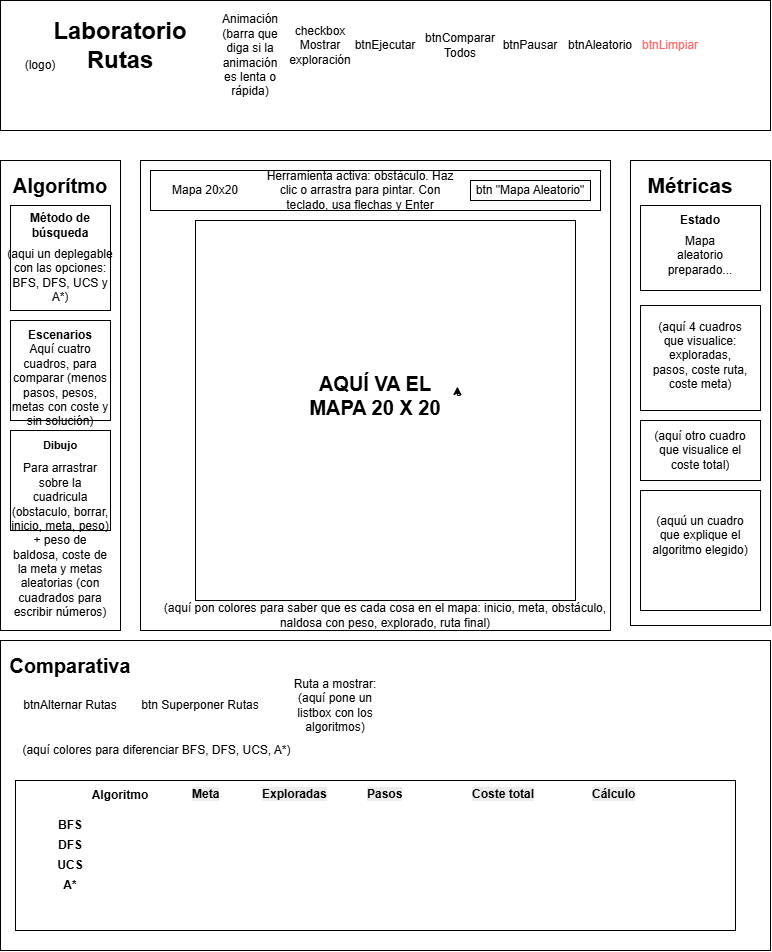

The diagram above was exported from draw.io. Its source (the exported page's mxGraphModel, read from the mxfile embedded in the PNG):
<mxGraphModel dx="1414" dy="743" grid="1" gridSize="10" guides="1" tooltips="1" connect="1" arrows="1" fold="1" page="1" pageScale="1" pageWidth="827" pageHeight="1169" math="0" shadow="0">
  <root>
    <mxCell id="0" />
    <mxCell id="1" parent="0" />
    <mxCell id="JG8l7FwAm5bGvi8mvllI-1" parent="1" style="whiteSpace=wrap;html=1;aspect=fixed;" value="" vertex="1">
      <mxGeometry height="470" width="470" x="160" y="200" as="geometry" />
    </mxCell>
    <mxCell id="JG8l7FwAm5bGvi8mvllI-2" parent="1" style="rounded=0;whiteSpace=wrap;html=1;" value="" vertex="1">
      <mxGeometry height="465" width="140" x="650" y="200" as="geometry" />
    </mxCell>
    <mxCell id="JG8l7FwAm5bGvi8mvllI-3" parent="1" style="rounded=0;whiteSpace=wrap;html=1;" value="" vertex="1">
      <mxGeometry height="470" width="120" x="20" y="200" as="geometry" />
    </mxCell>
    <mxCell id="JG8l7FwAm5bGvi8mvllI-4" parent="1" style="rounded=0;whiteSpace=wrap;html=1;" value="" vertex="1">
      <mxGeometry height="130" width="770" x="20" y="40" as="geometry" />
    </mxCell>
    <mxCell id="JG8l7FwAm5bGvi8mvllI-5" parent="1" style="text;html=1;whiteSpace=wrap;strokeColor=none;fillColor=none;align=center;verticalAlign=middle;rounded=0;" value="&lt;b&gt;&lt;font style=&quot;font-size: 24px;&quot;&gt;Laboratorio Rutas&lt;/font&gt;&lt;/b&gt;" vertex="1">
      <mxGeometry height="30" width="120" x="80" y="70" as="geometry" />
    </mxCell>
    <mxCell id="JG8l7FwAm5bGvi8mvllI-6" parent="1" style="text;html=1;whiteSpace=wrap;strokeColor=none;fillColor=none;align=center;verticalAlign=middle;rounded=0;" value="(logo)" vertex="1">
      <mxGeometry height="30" width="60" x="30" y="90" as="geometry" />
    </mxCell>
    <mxCell id="JG8l7FwAm5bGvi8mvllI-7" parent="1" style="text;html=1;whiteSpace=wrap;strokeColor=none;fillColor=none;align=center;verticalAlign=middle;rounded=0;" value="&lt;b&gt;&lt;font style=&quot;font-size: 21px;&quot;&gt;Métricas&lt;/font&gt;&lt;/b&gt;" vertex="1">
      <mxGeometry height="30" width="60" x="680" y="210" as="geometry" />
    </mxCell>
    <mxCell id="JG8l7FwAm5bGvi8mvllI-8" parent="1" style="rounded=0;whiteSpace=wrap;html=1;" value="" vertex="1">
      <mxGeometry height="40" width="450" x="170" y="210" as="geometry" />
    </mxCell>
    <mxCell id="JG8l7FwAm5bGvi8mvllI-9" parent="1" style="text;html=1;whiteSpace=wrap;strokeColor=none;fillColor=none;align=center;verticalAlign=middle;rounded=0;" value="Mapa 20x20" vertex="1">
      <mxGeometry height="30" width="90" x="180" y="215" as="geometry" />
    </mxCell>
    <mxCell id="JG8l7FwAm5bGvi8mvllI-10" parent="1" style="text;html=1;whiteSpace=wrap;strokeColor=none;fillColor=none;align=center;verticalAlign=middle;rounded=0;" value="Herramienta activa: obstáculo. Haz clic o arrastra para pintar. Con teclado, usa flechas y Enter" vertex="1">
      <mxGeometry height="30" width="200" x="280" y="215" as="geometry" />
    </mxCell>
    <mxCell id="JG8l7FwAm5bGvi8mvllI-11" parent="1" style="rounded=0;whiteSpace=wrap;html=1;" value="btn &quot;Mapa Aleatorio&quot;" vertex="1">
      <mxGeometry height="20" width="120" x="490" y="220" as="geometry" />
    </mxCell>
    <mxCell id="JG8l7FwAm5bGvi8mvllI-12" parent="1" style="text;html=1;whiteSpace=wrap;strokeColor=none;fillColor=none;align=center;verticalAlign=middle;rounded=0;" value="&lt;b&gt;&lt;font style=&quot;font-size: 20px;&quot;&gt;Algorítmo&lt;/font&gt;&lt;/b&gt;" vertex="1">
      <mxGeometry height="30" width="100" x="30" y="210" as="geometry" />
    </mxCell>
    <mxCell id="JG8l7FwAm5bGvi8mvllI-13" parent="1" style="rounded=0;whiteSpace=wrap;html=1;" value="" vertex="1">
      <mxGeometry height="105" width="100" x="30" y="245" as="geometry" />
    </mxCell>
    <mxCell id="JG8l7FwAm5bGvi8mvllI-14" parent="1" style="text;html=1;whiteSpace=wrap;strokeColor=none;fillColor=none;align=center;verticalAlign=middle;rounded=0;" value="&lt;b&gt;Método de búsqueda&lt;/b&gt;" vertex="1">
      <mxGeometry height="30" width="100" x="30" y="250" as="geometry" />
    </mxCell>
    <mxCell id="JG8l7FwAm5bGvi8mvllI-16" parent="1" style="text;html=1;whiteSpace=wrap;strokeColor=none;fillColor=none;align=center;verticalAlign=middle;rounded=0;" value="(aqui un deplegable con las opciones: BFS, DFS, UCS y A*)" vertex="1">
      <mxGeometry height="70" width="110" x="25" y="280" as="geometry" />
    </mxCell>
    <mxCell id="JG8l7FwAm5bGvi8mvllI-17" parent="1" style="whiteSpace=wrap;html=1;aspect=fixed;" value="" vertex="1">
      <mxGeometry height="100" width="100" x="30" y="360" as="geometry" />
    </mxCell>
    <mxCell id="JG8l7FwAm5bGvi8mvllI-18" parent="1" style="text;html=1;whiteSpace=wrap;strokeColor=none;fillColor=none;align=center;verticalAlign=middle;rounded=0;" value="&lt;b&gt;Escenarios&lt;/b&gt;" vertex="1">
      <mxGeometry height="30" width="60" x="50" y="360" as="geometry" />
    </mxCell>
    <mxCell id="JG8l7FwAm5bGvi8mvllI-20" parent="1" style="text;html=1;whiteSpace=wrap;strokeColor=none;fillColor=none;align=center;verticalAlign=middle;rounded=0;" value="Aquí cuatro cuadros, para comparar (menos pasos, pesos, metas con coste y sin solución)" vertex="1">
      <mxGeometry height="30" width="110" x="25" y="410" as="geometry" />
    </mxCell>
    <mxCell id="JG8l7FwAm5bGvi8mvllI-21" parent="1" style="whiteSpace=wrap;html=1;aspect=fixed;" value="" vertex="1">
      <mxGeometry height="380" width="380" x="215" y="260" as="geometry" />
    </mxCell>
    <mxCell id="JG8l7FwAm5bGvi8mvllI-22" parent="1" style="whiteSpace=wrap;html=1;aspect=fixed;" value="" vertex="1">
      <mxGeometry height="100" width="100" x="30" y="470" as="geometry" />
    </mxCell>
    <mxCell id="JG8l7FwAm5bGvi8mvllI-23" parent="1" style="text;html=1;whiteSpace=wrap;strokeColor=none;fillColor=none;align=center;verticalAlign=middle;rounded=0;" value="&lt;b&gt;&lt;font style=&quot;font-size: 11px;&quot;&gt;Dibujo&lt;/font&gt;&lt;/b&gt;" vertex="1">
      <mxGeometry height="30" width="60" x="50" y="470" as="geometry" />
    </mxCell>
    <mxCell id="JG8l7FwAm5bGvi8mvllI-24" parent="1" style="text;html=1;whiteSpace=wrap;strokeColor=none;fillColor=none;align=center;verticalAlign=middle;rounded=0;" value="Para arrastrar sobre la cuadricula (obstaculo, borrar, inicio, meta, peso) + peso de baldosa, coste de la meta y metas aleatorias (con cuadrados para escribir números)" vertex="1">
      <mxGeometry height="20" width="100" x="30" y="570" as="geometry" />
    </mxCell>
    <mxCell id="JG8l7FwAm5bGvi8mvllI-25" parent="1" style="text;html=1;whiteSpace=wrap;strokeColor=none;fillColor=none;align=center;verticalAlign=middle;rounded=0;" value="&lt;b&gt;&lt;font style=&quot;font-size: 20px;&quot;&gt;AQUÍ VA EL MAPA 20 X 20&lt;/font&gt;&lt;/b&gt;" vertex="1">
      <mxGeometry height="140" width="170" x="310" y="365" as="geometry" />
    </mxCell>
    <mxCell id="JG8l7FwAm5bGvi8mvllI-26" parent="1" style="text;html=1;whiteSpace=wrap;strokeColor=none;fillColor=none;align=center;verticalAlign=middle;rounded=0;" value="&lt;span style=&quot;color: rgb(255, 102, 102);&quot;&gt;btnLimpiar&lt;/span&gt;" vertex="1">
      <mxGeometry height="30" width="60" x="660" y="70" as="geometry" />
    </mxCell>
    <mxCell id="JG8l7FwAm5bGvi8mvllI-27" parent="1" style="text;html=1;whiteSpace=wrap;strokeColor=none;fillColor=none;align=center;verticalAlign=middle;rounded=0;" value="btnAleatorio" vertex="1">
      <mxGeometry height="30" width="60" x="590" y="70" as="geometry" />
    </mxCell>
    <mxCell id="JG8l7FwAm5bGvi8mvllI-28" parent="1" style="text;html=1;whiteSpace=wrap;strokeColor=none;fillColor=none;align=center;verticalAlign=middle;rounded=0;" value="btnPausar" vertex="1">
      <mxGeometry height="30" width="60" x="520" y="70" as="geometry" />
    </mxCell>
    <mxCell id="JG8l7FwAm5bGvi8mvllI-29" parent="1" style="text;html=1;whiteSpace=wrap;strokeColor=none;fillColor=none;align=center;verticalAlign=middle;rounded=0;" value="btnComparar Todos" vertex="1">
      <mxGeometry height="30" width="60" x="450" y="70" as="geometry" />
    </mxCell>
    <mxCell id="JG8l7FwAm5bGvi8mvllI-30" parent="1" style="text;html=1;whiteSpace=wrap;strokeColor=none;fillColor=none;align=center;verticalAlign=middle;rounded=0;" value="btnEjecutar" vertex="1">
      <mxGeometry height="30" width="60" x="375" y="70" as="geometry" />
    </mxCell>
    <mxCell id="JG8l7FwAm5bGvi8mvllI-31" parent="1" style="text;html=1;whiteSpace=wrap;strokeColor=none;fillColor=none;align=center;verticalAlign=middle;rounded=0;" value="checkbox Mostrar exploración" vertex="1">
      <mxGeometry height="30" width="60" x="310" y="70" as="geometry" />
    </mxCell>
    <mxCell id="JG8l7FwAm5bGvi8mvllI-32" parent="1" style="text;html=1;whiteSpace=wrap;strokeColor=none;fillColor=none;align=center;verticalAlign=middle;rounded=0;" value="Animación (barra que diga si la animación es lenta o rápida)" vertex="1">
      <mxGeometry height="30" width="60" x="240" y="80" as="geometry" />
    </mxCell>
    <mxCell id="JG8l7FwAm5bGvi8mvllI-33" parent="1" style="rounded=0;whiteSpace=wrap;html=1;" value="" vertex="1">
      <mxGeometry height="85" width="120" x="660" y="245" as="geometry" />
    </mxCell>
    <mxCell id="JG8l7FwAm5bGvi8mvllI-34" parent="1" style="text;html=1;whiteSpace=wrap;strokeColor=none;fillColor=none;align=center;verticalAlign=middle;rounded=0;" value="&lt;b&gt;Estado&lt;/b&gt;" vertex="1">
      <mxGeometry height="30" width="60" x="690" y="245" as="geometry" />
    </mxCell>
    <mxCell id="JG8l7FwAm5bGvi8mvllI-35" parent="1" style="text;html=1;whiteSpace=wrap;strokeColor=none;fillColor=none;align=center;verticalAlign=middle;rounded=0;" value="Mapa aleatorio preparado..." vertex="1">
      <mxGeometry height="30" width="60" x="690" y="280" as="geometry" />
    </mxCell>
    <mxCell id="JG8l7FwAm5bGvi8mvllI-36" parent="1" style="rounded=0;whiteSpace=wrap;html=1;" value="" vertex="1">
      <mxGeometry height="105" width="120" x="660" y="345" as="geometry" />
    </mxCell>
    <mxCell id="JG8l7FwAm5bGvi8mvllI-37" parent="1" style="text;html=1;whiteSpace=wrap;strokeColor=none;fillColor=none;align=center;verticalAlign=middle;rounded=0;" value="(aquí 4 cuadros que visualice: exploradas, pasos, coste ruta, coste meta)" vertex="1">
      <mxGeometry height="30" width="100" x="670" y="380" as="geometry" />
    </mxCell>
    <mxCell id="JG8l7FwAm5bGvi8mvllI-39" parent="1" style="rounded=0;whiteSpace=wrap;html=1;" value="" vertex="1">
      <mxGeometry height="60" width="120" x="660" y="460" as="geometry" />
    </mxCell>
    <mxCell id="JG8l7FwAm5bGvi8mvllI-42" parent="1" style="text;html=1;whiteSpace=wrap;strokeColor=none;fillColor=none;align=center;verticalAlign=middle;rounded=0;" value="(aquí otro cuadro que visualice el coste total)" vertex="1">
      <mxGeometry height="30" width="100" x="670" y="475" as="geometry" />
    </mxCell>
    <mxCell id="JG8l7FwAm5bGvi8mvllI-43" edge="1" parent="1" source="JG8l7FwAm5bGvi8mvllI-25" style="edgeStyle=orthogonalEdgeStyle;rounded=0;orthogonalLoop=1;jettySize=auto;html=1;innerLoopWaypoints=1;exitX=1;exitY=0.5;exitDx=0;exitDy=0;entryX=0.982;entryY=0.436;entryDx=0;entryDy=0;entryPerimeter=0;" target="JG8l7FwAm5bGvi8mvllI-25">
      <mxGeometry relative="1" as="geometry" />
    </mxCell>
    <mxCell id="JG8l7FwAm5bGvi8mvllI-44" parent="1" style="rounded=0;whiteSpace=wrap;html=1;" value="" vertex="1">
      <mxGeometry height="120" width="120" x="660" y="530" as="geometry" />
    </mxCell>
    <mxCell id="JG8l7FwAm5bGvi8mvllI-45" parent="1" style="text;html=1;whiteSpace=wrap;strokeColor=none;fillColor=none;align=center;verticalAlign=middle;rounded=0;" value="(aquú un cuadro que explique el algoritmo elegido)" vertex="1">
      <mxGeometry height="30" width="100" x="670" y="560" as="geometry" />
    </mxCell>
    <mxCell id="JG8l7FwAm5bGvi8mvllI-46" parent="1" style="text;html=1;whiteSpace=wrap;strokeColor=none;fillColor=none;align=center;verticalAlign=middle;rounded=0;" value="(aquí pon colores para saber que es cada cosa en el mapa: inicio, meta, obstáculo, naldosa con peso, explorado, ruta final)" vertex="1">
      <mxGeometry height="30" width="450" x="180" y="640" as="geometry" />
    </mxCell>
    <mxCell id="JG8l7FwAm5bGvi8mvllI-47" parent="1" style="rounded=0;whiteSpace=wrap;html=1;" value="" vertex="1">
      <mxGeometry height="310" width="770" x="20" y="680" as="geometry" />
    </mxCell>
    <mxCell id="JG8l7FwAm5bGvi8mvllI-48" parent="1" style="text;html=1;whiteSpace=wrap;strokeColor=none;fillColor=none;align=center;verticalAlign=middle;rounded=0;" value="&lt;b&gt;&lt;font style=&quot;font-size: 20px;&quot;&gt;Comparativa&lt;/font&gt;&lt;/b&gt;" vertex="1">
      <mxGeometry height="30" width="60" x="60" y="690" as="geometry" />
    </mxCell>
    <mxCell id="JG8l7FwAm5bGvi8mvllI-49" parent="1" style="text;html=1;whiteSpace=wrap;strokeColor=none;fillColor=none;align=center;verticalAlign=middle;rounded=0;" value="btnAlternar Rutas" vertex="1">
      <mxGeometry height="30" width="100" x="40" y="730" as="geometry" />
    </mxCell>
    <mxCell id="JG8l7FwAm5bGvi8mvllI-50" parent="1" style="text;html=1;whiteSpace=wrap;strokeColor=none;fillColor=none;align=center;verticalAlign=middle;rounded=0;" value="btn Superponer Rutas" vertex="1">
      <mxGeometry height="30" width="140" x="150" y="730" as="geometry" />
    </mxCell>
    <mxCell id="JG8l7FwAm5bGvi8mvllI-51" parent="1" style="text;html=1;whiteSpace=wrap;strokeColor=none;fillColor=none;align=center;verticalAlign=middle;rounded=0;" value="Ruta a mostrar: (aquí pone un listbox con los algoritmos)" vertex="1">
      <mxGeometry height="30" width="110" x="300" y="730" as="geometry" />
    </mxCell>
    <mxCell id="JG8l7FwAm5bGvi8mvllI-52" parent="1" style="rounded=0;whiteSpace=wrap;html=1;" value="" vertex="1">
      <mxGeometry height="150" width="720" x="35" y="820" as="geometry" />
    </mxCell>
    <mxCell id="JG8l7FwAm5bGvi8mvllI-53" parent="1" style="text;html=1;whiteSpace=wrap;strokeColor=none;fillColor=none;align=center;verticalAlign=middle;rounded=0;" value="&lt;b&gt;BFS&lt;/b&gt;" vertex="1">
      <mxGeometry height="30" width="60" x="60" y="850" as="geometry" />
    </mxCell>
    <mxCell id="JG8l7FwAm5bGvi8mvllI-54" parent="1" style="text;html=1;whiteSpace=wrap;strokeColor=none;fillColor=none;align=center;verticalAlign=middle;rounded=0;" value="&lt;b&gt;DFS&lt;/b&gt;" vertex="1">
      <mxGeometry height="30" width="60" x="60" y="870" as="geometry" />
    </mxCell>
    <mxCell id="JG8l7FwAm5bGvi8mvllI-55" parent="1" style="text;html=1;whiteSpace=wrap;strokeColor=none;fillColor=none;align=center;verticalAlign=middle;rounded=0;" value="&lt;b&gt;A*&lt;/b&gt;" vertex="1">
      <mxGeometry height="30" width="60" x="60" y="910" as="geometry" />
    </mxCell>
    <mxCell id="JG8l7FwAm5bGvi8mvllI-56" parent="1" style="text;html=1;whiteSpace=wrap;strokeColor=none;fillColor=none;align=center;verticalAlign=middle;rounded=0;" value="&lt;b&gt;UCS&lt;/b&gt;" vertex="1">
      <mxGeometry height="30" width="60" x="60" y="890" as="geometry" />
    </mxCell>
    <mxCell id="JG8l7FwAm5bGvi8mvllI-57" parent="1" style="text;html=1;whiteSpace=wrap;strokeColor=none;fillColor=none;align=center;verticalAlign=middle;rounded=0;" value="&lt;b&gt;Algoritmo&lt;/b&gt;" vertex="1">
      <mxGeometry height="30" width="60" x="110" y="820" as="geometry" />
    </mxCell>
    <mxCell id="JG8l7FwAm5bGvi8mvllI-58" parent="1" style="text;whiteSpace=wrap;html=1;" value="&lt;b style=&quot;forced-color-adjust: none; color: rgb(0, 0, 0); font-family: Helvetica; font-size: 12px; font-style: normal; font-variant-ligatures: normal; font-variant-caps: normal; letter-spacing: normal; orphans: 2; text-align: center; text-indent: 0px; text-transform: none; widows: 2; word-spacing: 0px; -webkit-text-stroke-width: 0px; white-space: normal; background-color: rgb(236, 236, 236); text-decoration-thickness: initial; text-decoration-style: initial; text-decoration-color: initial;&quot;&gt;Meta&lt;/b&gt;" vertex="1">
      <mxGeometry height="40" width="40" x="210" y="820" as="geometry" />
    </mxCell>
    <mxCell id="JG8l7FwAm5bGvi8mvllI-59" parent="1" style="text;whiteSpace=wrap;html=1;" value="&lt;b style=&quot;forced-color-adjust: none; color: rgb(0, 0, 0); font-family: Helvetica; font-size: 12px; font-style: normal; font-variant-ligatures: normal; font-variant-caps: normal; letter-spacing: normal; orphans: 2; text-align: center; text-indent: 0px; text-transform: none; widows: 2; word-spacing: 0px; -webkit-text-stroke-width: 0px; white-space: normal; background-color: rgb(236, 236, 236); text-decoration-thickness: initial; text-decoration-style: initial; text-decoration-color: initial;&quot;&gt;Pasos&lt;/b&gt;" vertex="1">
      <mxGeometry height="40" width="40" x="385" y="820" as="geometry" />
    </mxCell>
    <mxCell id="JG8l7FwAm5bGvi8mvllI-60" parent="1" style="text;whiteSpace=wrap;html=1;" value="&lt;b style=&quot;forced-color-adjust: none; color: rgb(0, 0, 0); font-family: Helvetica; font-size: 12px; font-style: normal; font-variant-ligatures: normal; font-variant-caps: normal; letter-spacing: normal; orphans: 2; text-align: center; text-indent: 0px; text-transform: none; widows: 2; word-spacing: 0px; -webkit-text-stroke-width: 0px; white-space: normal; background-color: rgb(236, 236, 236); text-decoration-thickness: initial; text-decoration-style: initial; text-decoration-color: initial;&quot;&gt;Exploradas&lt;/b&gt;" vertex="1">
      <mxGeometry height="40" width="75" x="280" y="820" as="geometry" />
    </mxCell>
    <mxCell id="JG8l7FwAm5bGvi8mvllI-61" parent="1" style="text;whiteSpace=wrap;html=1;" value="&lt;b style=&quot;forced-color-adjust: none; color: rgb(0, 0, 0); font-family: Helvetica; font-size: 12px; font-style: normal; font-variant-ligatures: normal; font-variant-caps: normal; letter-spacing: normal; orphans: 2; text-align: center; text-indent: 0px; text-transform: none; widows: 2; word-spacing: 0px; -webkit-text-stroke-width: 0px; white-space: normal; background-color: rgb(236, 236, 236); text-decoration-thickness: initial; text-decoration-style: initial; text-decoration-color: initial;&quot;&gt;Coste total&lt;/b&gt;" vertex="1">
      <mxGeometry height="40" width="75" x="490" y="820" as="geometry" />
    </mxCell>
    <mxCell id="JG8l7FwAm5bGvi8mvllI-62" parent="1" style="text;whiteSpace=wrap;html=1;" value="&lt;b style=&quot;forced-color-adjust: none; color: rgb(0, 0, 0); font-family: Helvetica; font-size: 12px; font-style: normal; font-variant-ligatures: normal; font-variant-caps: normal; letter-spacing: normal; orphans: 2; text-align: center; text-indent: 0px; text-transform: none; widows: 2; word-spacing: 0px; -webkit-text-stroke-width: 0px; white-space: normal; background-color: rgb(236, 236, 236); text-decoration-thickness: initial; text-decoration-style: initial; text-decoration-color: initial;&quot;&gt;Cálculo&lt;/b&gt;" vertex="1">
      <mxGeometry height="40" width="40" x="610" y="820" as="geometry" />
    </mxCell>
    <mxCell id="JG8l7FwAm5bGvi8mvllI-64" parent="1" style="text;html=1;whiteSpace=wrap;strokeColor=none;fillColor=none;align=center;verticalAlign=middle;rounded=0;" value="(aquí colores para diferenciar BFS, DFS, UCS, A*)" vertex="1">
      <mxGeometry height="30" width="282.5" x="35" y="775" as="geometry" />
    </mxCell>
  </root>
</mxGraphModel>